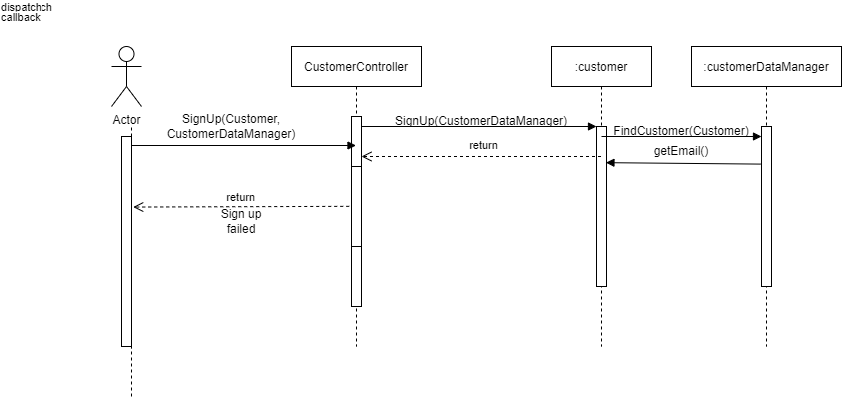

The diagram above was exported from draw.io. Its source (the exported page's mxGraphModel, read from the mxfile embedded in the PNG):
<mxGraphModel dx="1301" dy="415" grid="1" gridSize="10" guides="1" tooltips="1" connect="1" arrows="1" fold="1" page="1" pageScale="1" pageWidth="850" pageHeight="1100" math="0" shadow="0">
  <root>
    <mxCell id="0" />
    <mxCell id="1" parent="0" />
    <mxCell id="3nuBFxr9cyL0pnOWT2aG-1" value="CustomerController" style="shape=umlLifeline;perimeter=lifelinePerimeter;container=1;collapsible=0;recursiveResize=0;rounded=0;shadow=0;strokeWidth=1;" parent="1" vertex="1">
      <mxGeometry x="190" y="80" width="130" height="300" as="geometry" />
    </mxCell>
    <mxCell id="3nuBFxr9cyL0pnOWT2aG-2" value="" style="points=[];perimeter=orthogonalPerimeter;rounded=0;shadow=0;strokeWidth=1;" parent="3nuBFxr9cyL0pnOWT2aG-1" vertex="1">
      <mxGeometry x="60" y="70" width="10" height="190" as="geometry" />
    </mxCell>
    <mxCell id="3nuBFxr9cyL0pnOWT2aG-4" value="" style="points=[];perimeter=orthogonalPerimeter;rounded=0;shadow=0;strokeWidth=1;" parent="3nuBFxr9cyL0pnOWT2aG-1" vertex="1">
      <mxGeometry x="60" y="120" width="10" height="80" as="geometry" />
    </mxCell>
    <mxCell id="3nuBFxr9cyL0pnOWT2aG-5" value=":customer" style="shape=umlLifeline;perimeter=lifelinePerimeter;container=1;collapsible=0;recursiveResize=0;rounded=0;shadow=0;strokeWidth=1;" parent="1" vertex="1">
      <mxGeometry x="450" y="80" width="100" height="300" as="geometry" />
    </mxCell>
    <mxCell id="3nuBFxr9cyL0pnOWT2aG-6" value="" style="points=[];perimeter=orthogonalPerimeter;rounded=0;shadow=0;strokeWidth=1;" parent="3nuBFxr9cyL0pnOWT2aG-5" vertex="1">
      <mxGeometry x="45" y="80" width="10" height="160" as="geometry" />
    </mxCell>
    <mxCell id="3nuBFxr9cyL0pnOWT2aG-8" value="dispatch" style="verticalAlign=bottom;endArrow=block;entryX=0;entryY=0;shadow=0;strokeWidth=1;" parent="1" source="3nuBFxr9cyL0pnOWT2aG-2" target="3nuBFxr9cyL0pnOWT2aG-6" edge="1">
      <mxGeometry x="-1" y="348" relative="1" as="geometry">
        <mxPoint x="275" y="160" as="sourcePoint" />
        <mxPoint x="-330" y="238" as="offset" />
      </mxGeometry>
    </mxCell>
    <mxCell id="HUioIzCDd72eaEIcLQ1u-1" value="Actor" style="shape=umlActor;verticalLabelPosition=bottom;verticalAlign=top;html=1;outlineConnect=0;" vertex="1" parent="1">
      <mxGeometry x="10" y="80" width="30" height="60" as="geometry" />
    </mxCell>
    <mxCell id="HUioIzCDd72eaEIcLQ1u-2" value="" style="endArrow=none;dashed=1;html=1;rounded=0;startArrow=none;" edge="1" parent="1" source="HUioIzCDd72eaEIcLQ1u-3">
      <mxGeometry width="50" height="50" relative="1" as="geometry">
        <mxPoint x="30" y="430" as="sourcePoint" />
        <mxPoint x="30" y="160" as="targetPoint" />
      </mxGeometry>
    </mxCell>
    <mxCell id="HUioIzCDd72eaEIcLQ1u-3" value="" style="html=1;points=[];perimeter=orthogonalPerimeter;" vertex="1" parent="1">
      <mxGeometry x="20" y="170" width="10" height="210" as="geometry" />
    </mxCell>
    <mxCell id="HUioIzCDd72eaEIcLQ1u-4" value="" style="endArrow=none;dashed=1;html=1;rounded=0;" edge="1" parent="1" target="HUioIzCDd72eaEIcLQ1u-3">
      <mxGeometry width="50" height="50" relative="1" as="geometry">
        <mxPoint x="30" y="430" as="sourcePoint" />
        <mxPoint x="30" y="160" as="targetPoint" />
      </mxGeometry>
    </mxCell>
    <mxCell id="HUioIzCDd72eaEIcLQ1u-5" value="dispatch" style="html=1;verticalAlign=bottom;endArrow=block;rounded=0;" edge="1" parent="1" target="3nuBFxr9cyL0pnOWT2aG-1">
      <mxGeometry x="-1" y="163" width="80" relative="1" as="geometry">
        <mxPoint x="30" y="179" as="sourcePoint" />
        <mxPoint x="169.5" y="179" as="targetPoint" />
        <mxPoint x="-100" y="34" as="offset" />
      </mxGeometry>
    </mxCell>
    <mxCell id="HUioIzCDd72eaEIcLQ1u-6" value="SignUp(Customer, CustomerDataManager)" style="text;html=1;strokeColor=none;fillColor=none;align=center;verticalAlign=middle;whiteSpace=wrap;rounded=0;" vertex="1" parent="1">
      <mxGeometry x="60" y="130" width="140" height="60" as="geometry" />
    </mxCell>
    <mxCell id="HUioIzCDd72eaEIcLQ1u-7" value="SignUp(CustomerDataManager)" style="text;html=1;strokeColor=none;fillColor=none;align=center;verticalAlign=middle;whiteSpace=wrap;rounded=0;" vertex="1" parent="1">
      <mxGeometry x="350" y="140" width="60" height="30" as="geometry" />
    </mxCell>
    <mxCell id="HUioIzCDd72eaEIcLQ1u-8" value=":customerDataManager" style="shape=umlLifeline;perimeter=lifelinePerimeter;container=1;collapsible=0;recursiveResize=0;rounded=0;shadow=0;strokeWidth=1;" vertex="1" parent="1">
      <mxGeometry x="590" y="80" width="150" height="300" as="geometry" />
    </mxCell>
    <mxCell id="HUioIzCDd72eaEIcLQ1u-9" value="" style="points=[];perimeter=orthogonalPerimeter;rounded=0;shadow=0;strokeWidth=1;" vertex="1" parent="HUioIzCDd72eaEIcLQ1u-8">
      <mxGeometry x="70" y="80" width="10" height="160" as="geometry" />
    </mxCell>
    <mxCell id="HUioIzCDd72eaEIcLQ1u-11" value="FindCustomer(Customer)" style="text;html=1;strokeColor=none;fillColor=none;align=center;verticalAlign=middle;whiteSpace=wrap;rounded=0;" vertex="1" parent="HUioIzCDd72eaEIcLQ1u-8">
      <mxGeometry x="-40" y="70" width="60" height="30" as="geometry" />
    </mxCell>
    <mxCell id="HUioIzCDd72eaEIcLQ1u-10" value="dispatch" style="html=1;verticalAlign=bottom;endArrow=block;rounded=0;" edge="1" parent="1">
      <mxGeometry x="-1" y="592" width="80" relative="1" as="geometry">
        <mxPoint x="500" y="170" as="sourcePoint" />
        <mxPoint x="660" y="170" as="targetPoint" />
        <mxPoint x="-580" y="472" as="offset" />
      </mxGeometry>
    </mxCell>
    <mxCell id="HUioIzCDd72eaEIcLQ1u-13" value="callback" style="verticalAlign=bottom;endArrow=block;entryX=0.945;entryY=0.226;shadow=0;strokeWidth=1;exitX=-0.064;exitY=0.235;exitDx=0;exitDy=0;exitPerimeter=0;entryDx=0;entryDy=0;entryPerimeter=0;" edge="1" parent="1" source="HUioIzCDd72eaEIcLQ1u-9" target="3nuBFxr9cyL0pnOWT2aG-6">
      <mxGeometry x="1" y="-600" relative="1" as="geometry">
        <mxPoint x="620" y="200" as="sourcePoint" />
        <mxPoint x="385" y="200" as="targetPoint" />
        <mxPoint x="-590" y="464" as="offset" />
      </mxGeometry>
    </mxCell>
    <mxCell id="HUioIzCDd72eaEIcLQ1u-14" value="getEmail()" style="text;html=1;strokeColor=none;fillColor=none;align=center;verticalAlign=middle;whiteSpace=wrap;rounded=0;" vertex="1" parent="1">
      <mxGeometry x="550" y="170" width="60" height="30" as="geometry" />
    </mxCell>
    <mxCell id="HUioIzCDd72eaEIcLQ1u-15" value="return" style="verticalAlign=bottom;endArrow=open;dashed=1;endSize=8;shadow=0;strokeWidth=1;" edge="1" parent="1" source="3nuBFxr9cyL0pnOWT2aG-5">
      <mxGeometry x="-0.0213" y="-2" relative="1" as="geometry">
        <mxPoint x="260" y="190" as="targetPoint" />
        <mxPoint x="380" y="190" as="sourcePoint" />
        <mxPoint as="offset" />
      </mxGeometry>
    </mxCell>
    <mxCell id="HUioIzCDd72eaEIcLQ1u-16" value="return" style="verticalAlign=bottom;endArrow=open;dashed=1;endSize=8;exitX=-0.227;exitY=0.498;shadow=0;strokeWidth=1;entryX=1.173;entryY=0.336;entryDx=0;entryDy=0;entryPerimeter=0;exitDx=0;exitDy=0;exitPerimeter=0;" edge="1" parent="1" source="3nuBFxr9cyL0pnOWT2aG-4" target="HUioIzCDd72eaEIcLQ1u-3">
      <mxGeometry relative="1" as="geometry">
        <mxPoint x="375" y="240" as="targetPoint" />
        <mxPoint x="140" y="240" as="sourcePoint" />
      </mxGeometry>
    </mxCell>
    <mxCell id="HUioIzCDd72eaEIcLQ1u-17" value="Sign up failed" style="text;html=1;strokeColor=none;fillColor=none;align=center;verticalAlign=middle;whiteSpace=wrap;rounded=0;" vertex="1" parent="1">
      <mxGeometry x="110" y="240" width="60" height="30" as="geometry" />
    </mxCell>
  </root>
</mxGraphModel>